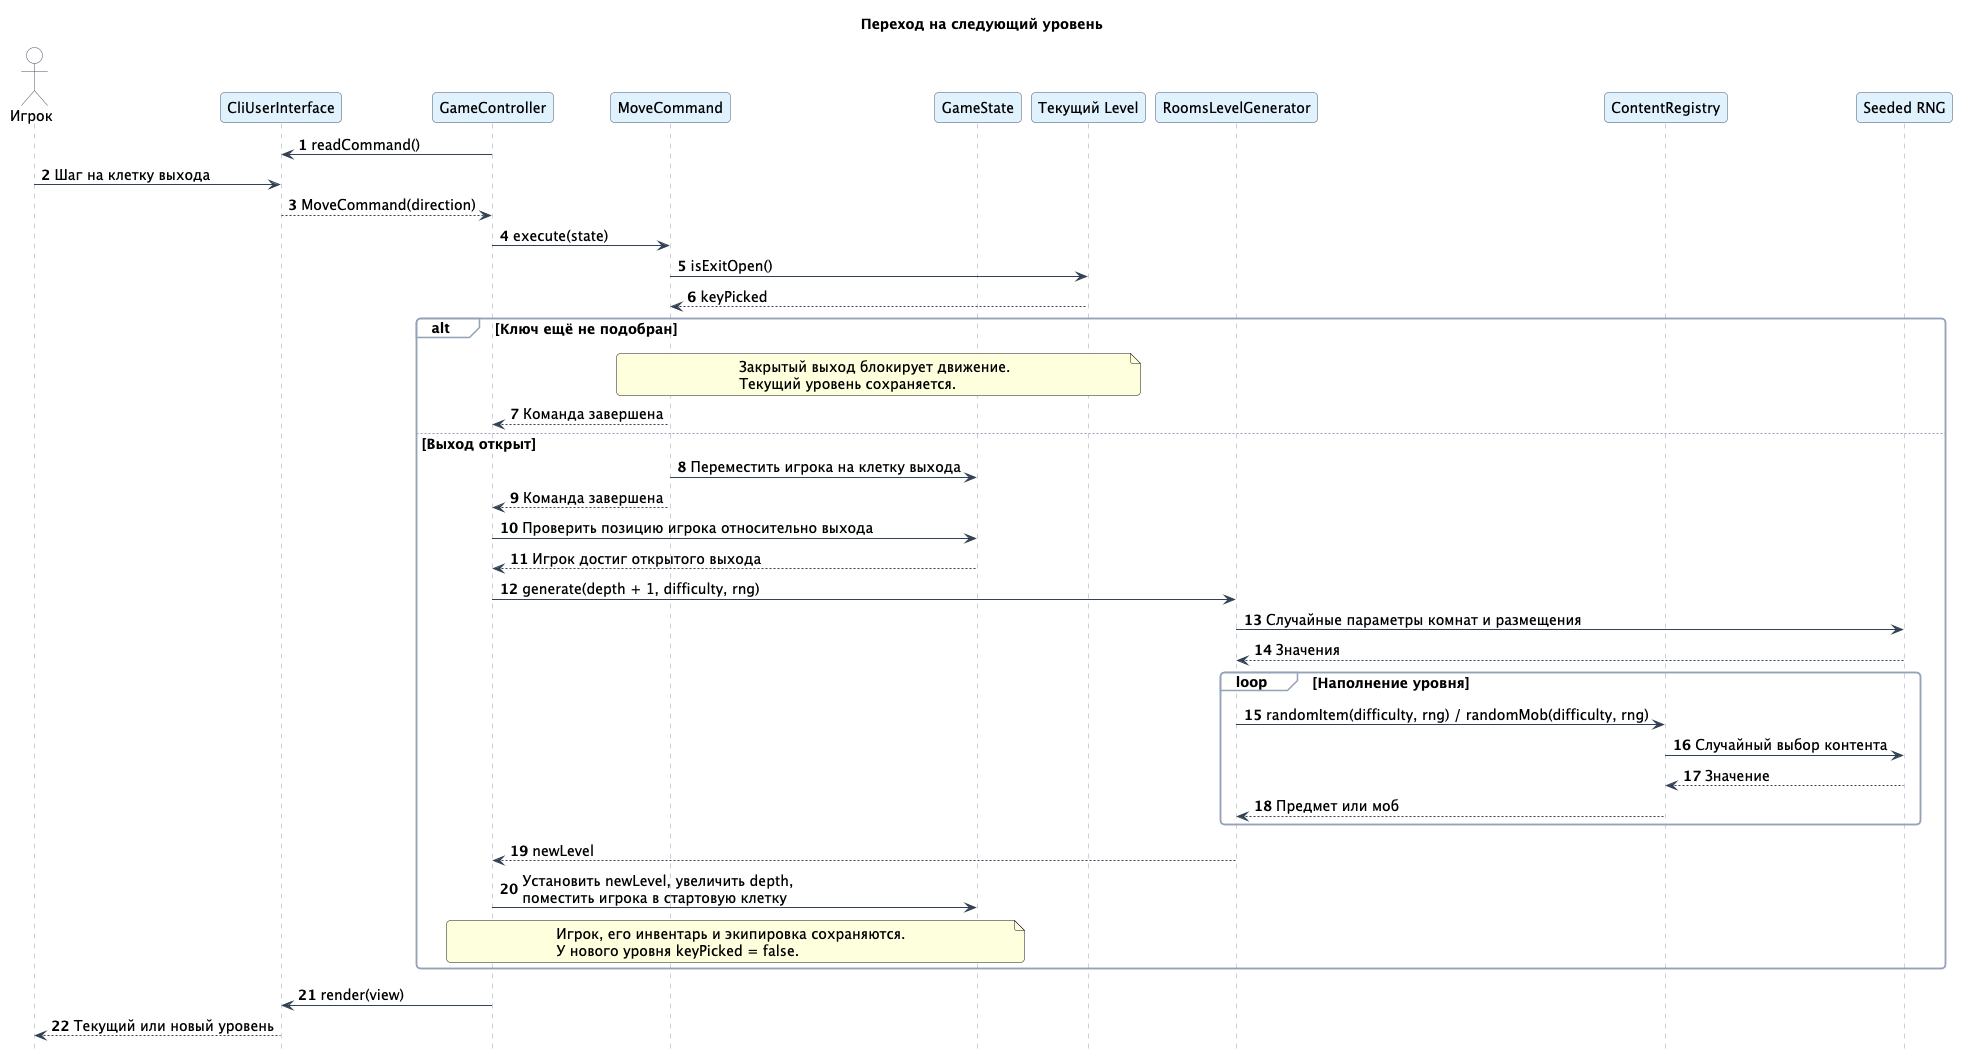

The diagram above was rendered by PlantUML. Its source (embedded in the PNG):
@startuml
skinparam backgroundColor white
skinparam defaultFontName SansSerif
skinparam defaultFontSize 14
skinparam shadowing false
skinparam roundcorner 8
skinparam sequence {
  ArrowColor #334155
  LifeLineBorderColor #94A3B8
  ParticipantBorderColor #475569
  ParticipantBackgroundColor #E0F2FE
  ActorBorderColor #475569
  ActorBackgroundColor #F8FAFC
  GroupBorderColor #94A3B8
  GroupBackgroundColor #F8FAFC
}
hide footbox
autonumber
title Переход на следующий уровень
actor "Игрок" as User
participant CliUserInterface as UI
participant GameController as C
participant MoveCommand as Cmd
participant GameState as S
participant "Текущий Level" as L
participant RoomsLevelGenerator as G
participant ContentRegistry as R
participant "Seeded RNG" as RNG
C -> UI : readCommand()
User -> UI : Шаг на клетку выхода
UI --> C : MoveCommand(direction)
C -> Cmd : execute(state)
Cmd -> L : isExitOpen()
L --> Cmd : keyPicked
alt Ключ ещё не подобран
  note over Cmd, L : Закрытый выход блокирует движение.\nТекущий уровень сохраняется.
  Cmd --> C : Команда завершена
else Выход открыт
  Cmd -> S : Переместить игрока на клетку выхода
  Cmd --> C : Команда завершена
  C -> S : Проверить позицию игрока относительно выхода
  S --> C : Игрок достиг открытого выхода
  C -> G : generate(depth + 1, difficulty, rng)
  G -> RNG : Случайные параметры комнат и размещения
  RNG --> G : Значения
  loop Наполнение уровня
    G -> R : randomItem(difficulty, rng) / randomMob(difficulty, rng)
    R -> RNG : Случайный выбор контента
    RNG --> R : Значение
    R --> G : Предмет или моб
  end
  G --> C : newLevel
  C -> S : Установить newLevel, увеличить depth,\nпоместить игрока в стартовую клетку
  note over C, S : Игрок, его инвентарь и экипировка сохраняются.\nУ нового уровня keyPicked = false.
end
C -> UI : render(view)
UI --> User : Текущий или новый уровень
@enduml